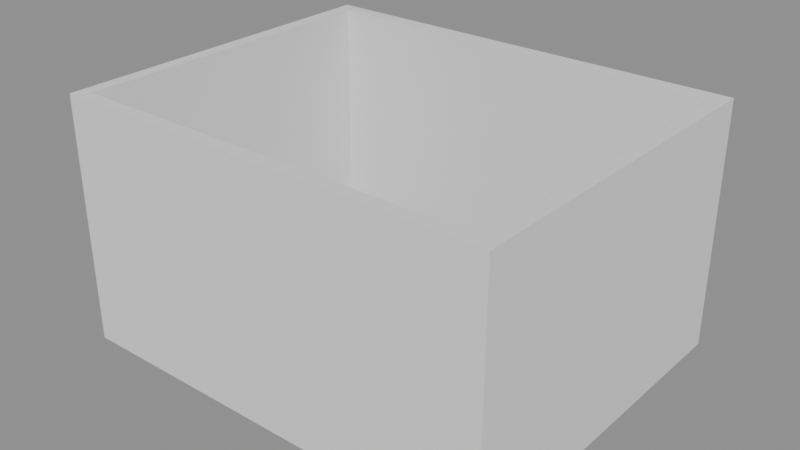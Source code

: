 # Source: p0006.blend  (saved by Blender 4.5.90; exported with 4.5.12 LTS)
import bpy
from mathutils import Matrix  # noqa: F401  (used for matrix-valued properties, if any)

bpy.ops.wm.read_factory_settings(use_empty=True)
scene = bpy.context.scene
scene.name = 'Scene'

# ---- collections
col_asset_p0006 = bpy.data.collections.new('Asset_p0006'); scene.collection.children.link(col_asset_p0006)

# ---- meshes
me_cube = bpy.data.meshes.new('Cube')
me_cube.from_pydata([(-2.5, -0.075, -1.4), (-2.5, -0.075, 1.4), (-2.5, 0.075, -1.4), (-2.5, 0.075, 1.4), (2.5, -0.075, -1.4), (2.5, -0.075, 1.4), (2.5, 0.075, -1.4), (2.5, 0.075, 1.4)], [], [(0, 1, 3, 2), (2, 3, 7, 6), (6, 7, 5, 4), (4, 5, 1, 0), (2, 6, 4, 0), (7, 3, 1, 5)])
_uv = me_cube.uv_layers.new(name='UVMap')
_uv.uv.foreach_set('vector', [0.375, 0.0, 0.625, 0.0, 0.625, 0.25, 0.375, 0.25, 0.375, 0.25, 0.625, 0.25, 0.625, 0.5, 0.375, 0.5, 0.375, 0.5, 0.625, 0.5, 0.625, 0.75, 0.375, 0.75, 0.375, 0.75, 0.625, 0.75, 0.625, 1.0, 0.375, 1.0, 0.125, 0.5, 0.375, 0.5, 0.375, 0.75, 0.125, 0.75, 0.625, 0.5, 0.875, 0.5, 0.875, 0.75, 0.625, 0.75])
me_cube.update()
me_cube_001 = bpy.data.meshes.new('Cube.001')
me_cube_001.from_pydata([(-2.5, -0.075, -1.4), (-2.5, -0.075, 1.4), (-2.5, 0.075, -1.4), (-2.5, 0.075, 1.4), (2.5, -0.075, -1.4), (2.5, -0.075, 1.4), (2.5, 0.075, -1.4), (2.5, 0.075, 1.4)], [], [(0, 1, 3, 2), (2, 3, 7, 6), (6, 7, 5, 4), (4, 5, 1, 0), (2, 6, 4, 0), (7, 3, 1, 5)])
_uv = me_cube_001.uv_layers.new(name='UVMap')
_uv.uv.foreach_set('vector', [0.375, 0.0, 0.625, 0.0, 0.625, 0.25, 0.375, 0.25, 0.375, 0.25, 0.625, 0.25, 0.625, 0.5, 0.375, 0.5, 0.375, 0.5, 0.625, 0.5, 0.625, 0.75, 0.375, 0.75, 0.375, 0.75, 0.625, 0.75, 0.625, 1.0, 0.375, 1.0, 0.125, 0.5, 0.375, 0.5, 0.375, 0.75, 0.125, 0.75, 0.625, 0.5, 0.875, 0.5, 0.875, 0.75, 0.625, 0.75])
me_cube_001.update()
me_cube_002 = bpy.data.meshes.new('Cube.002')
me_cube_002.from_pydata([(-0.075, -1.85, -1.4), (-0.075, -1.85, 1.4), (-0.075, 1.85, -1.4), (-0.075, 1.85, 1.4), (0.075, -1.85, -1.4), (0.075, -1.85, 1.4), (0.075, 1.85, -1.4), (0.075, 1.85, 1.4)], [], [(0, 1, 3, 2), (2, 3, 7, 6), (6, 7, 5, 4), (4, 5, 1, 0), (2, 6, 4, 0), (7, 3, 1, 5)])
_uv = me_cube_002.uv_layers.new(name='UVMap')
_uv.uv.foreach_set('vector', [0.375, 0.0, 0.625, 0.0, 0.625, 0.25, 0.375, 0.25, 0.375, 0.25, 0.625, 0.25, 0.625, 0.5, 0.375, 0.5, 0.375, 0.5, 0.625, 0.5, 0.625, 0.75, 0.375, 0.75, 0.375, 0.75, 0.625, 0.75, 0.625, 1.0, 0.375, 1.0, 0.125, 0.5, 0.375, 0.5, 0.375, 0.75, 0.125, 0.75, 0.625, 0.5, 0.875, 0.5, 0.875, 0.75, 0.625, 0.75])
me_cube_002.update()
me_cube_003 = bpy.data.meshes.new('Cube.003')
me_cube_003.from_pydata([(-0.075, -1.85, -1.4), (-0.075, -1.85, 1.4), (-0.075, 1.85, -1.4), (-0.075, 1.85, 1.4), (0.075, -1.85, -1.4), (0.075, -1.85, 1.4), (0.075, 1.85, -1.4), (0.075, 1.85, 1.4)], [], [(0, 1, 3, 2), (2, 3, 7, 6), (6, 7, 5, 4), (4, 5, 1, 0), (2, 6, 4, 0), (7, 3, 1, 5)])
_uv = me_cube_003.uv_layers.new(name='UVMap')
_uv.uv.foreach_set('vector', [0.375, 0.0, 0.625, 0.0, 0.625, 0.25, 0.375, 0.25, 0.375, 0.25, 0.625, 0.25, 0.625, 0.5, 0.375, 0.5, 0.375, 0.5, 0.625, 0.5, 0.625, 0.75, 0.375, 0.75, 0.375, 0.75, 0.625, 0.75, 0.625, 1.0, 0.375, 1.0, 0.125, 0.5, 0.375, 0.5, 0.375, 0.75, 0.125, 0.75, 0.625, 0.5, 0.875, 0.5, 0.875, 0.75, 0.625, 0.75])
me_cube_003.update()

# ---- objects
ob_cube = bpy.data.objects.new('Cube', me_cube)
ob_cube_001 = bpy.data.objects.new('Cube.001', me_cube_001)
ob_cube_002 = bpy.data.objects.new('Cube.002', me_cube_002)
ob_cube_003 = bpy.data.objects.new('Cube.003', me_cube_003)

# ---- transforms, parenting, visibility, modifiers, constraints
ob_cube.location = (2.5, 3.925, 1.4)
ob_cube_001.location = (2.5, 0.075, 1.4)
ob_cube_002.location = (4.925, 2.0, 1.4)
ob_cube_003.location = (0.075, 2.0, 1.4)

# ---- collection membership
col_asset_p0006.objects.link(ob_cube)
col_asset_p0006.objects.link(ob_cube_001)
col_asset_p0006.objects.link(ob_cube_002)
col_asset_p0006.objects.link(ob_cube_003)

# ---- scene / render settings (as saved in the file)
scene.frame_start = 1; scene.frame_end = 250; scene.frame_set(1)
scene.render.engine = 'BLENDER_EEVEE_NEXT'
bpy.context.view_layer.update()

# ---- added for rendering (the .blend has no active camera and no usable light): camera, sun + grey world if the file has none
cam_auto = bpy.data.cameras.new('AutoCamera')
cam_auto.lens = 50.0
cam_auto.sensor_width = 36.0
cam_auto.clip_end = 1000.0
ob_auto_camera = bpy.data.objects.new('AutoCamera', cam_auto)
scene.collection.objects.link(ob_auto_camera)
ob_auto_camera.location = (8.96599, -5.75919, 6.57279)
ob_auto_camera.rotation_euler = (1.09748, -7.21219e-08, 0.694738)
scene.camera = ob_auto_camera
light_auto_sun = bpy.data.lights.new('AutoSun', 'SUN')
light_auto_sun.energy = 3.0
light_auto_sun.angle = 0.0523599
ob_auto_sun = bpy.data.objects.new('AutoSun', light_auto_sun)
scene.collection.objects.link(ob_auto_sun)
ob_auto_sun.rotation_euler = (0.872665, 0.174533, 0.523599)
if scene.world is None:
    world_auto = bpy.data.worlds.new('AutoWorld')
    world_auto.color = (0.3, 0.3, 0.3)
    scene.world = world_auto
bpy.context.view_layer.update()
